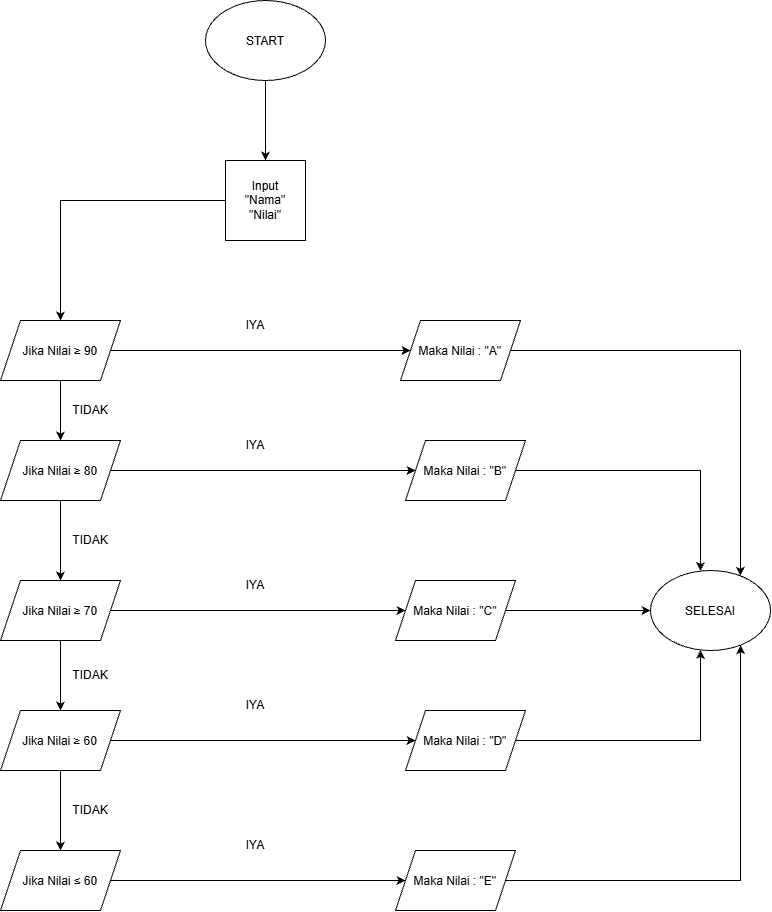

The diagram above was exported from draw.io. Its source (the exported page's mxGraphModel, read from the mxfile embedded in the PNG):
<mxGraphModel dx="1712" dy="919" grid="1" gridSize="10" guides="1" tooltips="1" connect="1" arrows="1" fold="1" page="1" pageScale="1" pageWidth="850" pageHeight="1100" math="0" shadow="0">
  <root>
    <mxCell id="0" />
    <mxCell id="1" parent="0" />
    <mxCell id="zcJiyJdzdS6JhSeZMifi-3" edge="1" parent="1" source="zcJiyJdzdS6JhSeZMifi-1" style="edgeStyle=orthogonalEdgeStyle;rounded=0;orthogonalLoop=1;jettySize=auto;html=1;" target="zcJiyJdzdS6JhSeZMifi-2">
      <mxGeometry relative="1" as="geometry" />
    </mxCell>
    <mxCell id="zcJiyJdzdS6JhSeZMifi-1" parent="1" style="ellipse;whiteSpace=wrap;html=1;shapeInside=1;" value="&lt;div&gt;&lt;br&gt;&lt;/div&gt;&lt;div&gt;&lt;br&gt;&lt;/div&gt;&lt;div&gt;START&lt;/div&gt;" vertex="1">
      <mxGeometry height="80" width="120" x="255" y="40" as="geometry" />
    </mxCell>
    <mxCell id="zcJiyJdzdS6JhSeZMifi-14" edge="1" parent="1" source="zcJiyJdzdS6JhSeZMifi-2" style="edgeStyle=orthogonalEdgeStyle;rounded=0;orthogonalLoop=1;jettySize=auto;html=1;" target="zcJiyJdzdS6JhSeZMifi-4">
      <mxGeometry relative="1" as="geometry" />
    </mxCell>
    <mxCell id="zcJiyJdzdS6JhSeZMifi-2" parent="1" style="whiteSpace=wrap;html=1;aspect=fixed;" value="Input&lt;div&gt;&quot;Nama&quot;&lt;/div&gt;&lt;div&gt;&quot;Nilai&quot;&lt;/div&gt;" vertex="1">
      <mxGeometry height="80" width="80" x="275" y="200" as="geometry" />
    </mxCell>
    <mxCell id="zcJiyJdzdS6JhSeZMifi-16" edge="1" parent="1" source="zcJiyJdzdS6JhSeZMifi-4" style="edgeStyle=orthogonalEdgeStyle;rounded=0;orthogonalLoop=1;jettySize=auto;html=1;" target="zcJiyJdzdS6JhSeZMifi-5">
      <mxGeometry relative="1" as="geometry" />
    </mxCell>
    <mxCell id="zcJiyJdzdS6JhSeZMifi-17" edge="1" parent="1" source="zcJiyJdzdS6JhSeZMifi-4" style="edgeStyle=orthogonalEdgeStyle;rounded=0;orthogonalLoop=1;jettySize=auto;html=1;" target="zcJiyJdzdS6JhSeZMifi-6">
      <mxGeometry relative="1" as="geometry" />
    </mxCell>
    <mxCell id="zcJiyJdzdS6JhSeZMifi-4" parent="1" style="shape=parallelogram;perimeter=parallelogramPerimeter;whiteSpace=wrap;html=1;shapeInside=1;fixedSize=1;" value="&lt;div&gt;Jika Nilai ≥ 90&lt;/div&gt;&lt;div&gt;&lt;br&gt;&lt;/div&gt;&lt;div&gt;&lt;br&gt;&lt;/div&gt;" vertex="1">
      <mxGeometry height="60" width="120" x="50" y="360" as="geometry" />
    </mxCell>
    <mxCell id="rr1sopGsdcgKarDvUBMH-11" edge="1" parent="1" source="zcJiyJdzdS6JhSeZMifi-5" style="edgeStyle=orthogonalEdgeStyle;rounded=0;orthogonalLoop=1;jettySize=auto;html=1;" target="rr1sopGsdcgKarDvUBMH-10">
      <mxGeometry relative="1" as="geometry">
        <Array as="points">
          <mxPoint x="790" y="390" />
        </Array>
      </mxGeometry>
    </mxCell>
    <mxCell id="zcJiyJdzdS6JhSeZMifi-5" parent="1" style="shape=parallelogram;perimeter=parallelogramPerimeter;whiteSpace=wrap;html=1;shapeInside=1;fixedSize=1;" value="&lt;div&gt;&lt;br&gt;&lt;/div&gt;&lt;div&gt;Maka Nilai : &quot;A&quot;&lt;/div&gt;" vertex="1">
      <mxGeometry height="60" width="120" x="450" y="360" as="geometry" />
    </mxCell>
    <mxCell id="zcJiyJdzdS6JhSeZMifi-18" edge="1" parent="1" source="zcJiyJdzdS6JhSeZMifi-6" style="edgeStyle=orthogonalEdgeStyle;rounded=0;orthogonalLoop=1;jettySize=auto;html=1;" target="zcJiyJdzdS6JhSeZMifi-7">
      <mxGeometry relative="1" as="geometry" />
    </mxCell>
    <mxCell id="zcJiyJdzdS6JhSeZMifi-21" edge="1" parent="1" source="zcJiyJdzdS6JhSeZMifi-6" style="edgeStyle=orthogonalEdgeStyle;rounded=0;orthogonalLoop=1;jettySize=auto;html=1;" target="zcJiyJdzdS6JhSeZMifi-8">
      <mxGeometry relative="1" as="geometry" />
    </mxCell>
    <mxCell id="zcJiyJdzdS6JhSeZMifi-6" parent="1" style="shape=parallelogram;perimeter=parallelogramPerimeter;whiteSpace=wrap;html=1;shapeInside=1;fixedSize=1;" value="&lt;div&gt;&lt;br&gt;&lt;/div&gt;&lt;div&gt;&lt;div&gt;Jika Nilai ≥ 80&lt;/div&gt;&lt;div&gt;&lt;br&gt;&lt;/div&gt;&lt;/div&gt;" vertex="1">
      <mxGeometry height="60" width="120" x="50" y="480" as="geometry" />
    </mxCell>
    <mxCell id="zcJiyJdzdS6JhSeZMifi-19" edge="1" parent="1" source="zcJiyJdzdS6JhSeZMifi-7" style="edgeStyle=orthogonalEdgeStyle;rounded=0;orthogonalLoop=1;jettySize=auto;html=1;" target="zcJiyJdzdS6JhSeZMifi-12">
      <mxGeometry relative="1" as="geometry" />
    </mxCell>
    <mxCell id="zcJiyJdzdS6JhSeZMifi-22" edge="1" parent="1" source="zcJiyJdzdS6JhSeZMifi-7" style="edgeStyle=orthogonalEdgeStyle;rounded=0;orthogonalLoop=1;jettySize=auto;html=1;" target="zcJiyJdzdS6JhSeZMifi-9">
      <mxGeometry relative="1" as="geometry" />
    </mxCell>
    <mxCell id="zcJiyJdzdS6JhSeZMifi-7" parent="1" style="shape=parallelogram;perimeter=parallelogramPerimeter;whiteSpace=wrap;html=1;shapeInside=1;fixedSize=1;" value="&lt;div&gt;&lt;br&gt;&lt;/div&gt;&lt;div&gt;&lt;div&gt;Jika Nilai ≥ 70&lt;/div&gt;&lt;div&gt;&lt;br&gt;&lt;/div&gt;&lt;/div&gt;" vertex="1">
      <mxGeometry height="60" width="120" x="50" y="620" as="geometry" />
    </mxCell>
    <mxCell id="rr1sopGsdcgKarDvUBMH-12" edge="1" parent="1" source="zcJiyJdzdS6JhSeZMifi-8" style="edgeStyle=orthogonalEdgeStyle;rounded=0;orthogonalLoop=1;jettySize=auto;html=1;" target="rr1sopGsdcgKarDvUBMH-10">
      <mxGeometry relative="1" as="geometry">
        <Array as="points">
          <mxPoint x="750" y="510" />
        </Array>
      </mxGeometry>
    </mxCell>
    <mxCell id="zcJiyJdzdS6JhSeZMifi-8" parent="1" style="shape=parallelogram;perimeter=parallelogramPerimeter;whiteSpace=wrap;html=1;shapeInside=1;fixedSize=1;" value="&lt;div&gt;&lt;br&gt;&lt;/div&gt;&lt;div&gt;Maka Nilai : &quot;B&quot;&lt;/div&gt;" vertex="1">
      <mxGeometry height="60" width="120" x="455" y="480" as="geometry" />
    </mxCell>
    <mxCell id="rr1sopGsdcgKarDvUBMH-13" edge="1" parent="1" source="zcJiyJdzdS6JhSeZMifi-9" style="edgeStyle=orthogonalEdgeStyle;rounded=0;orthogonalLoop=1;jettySize=auto;html=1;" target="rr1sopGsdcgKarDvUBMH-10">
      <mxGeometry relative="1" as="geometry" />
    </mxCell>
    <mxCell id="zcJiyJdzdS6JhSeZMifi-9" parent="1" style="shape=parallelogram;perimeter=parallelogramPerimeter;whiteSpace=wrap;html=1;shapeInside=1;fixedSize=1;" value="&lt;div&gt;&lt;br&gt;&lt;/div&gt;&lt;div&gt;Maka Nilai : &quot;C&quot;&lt;/div&gt;" vertex="1">
      <mxGeometry height="60" width="120" x="445" y="620" as="geometry" />
    </mxCell>
    <mxCell id="rr1sopGsdcgKarDvUBMH-15" edge="1" parent="1" source="zcJiyJdzdS6JhSeZMifi-10" style="edgeStyle=orthogonalEdgeStyle;rounded=0;orthogonalLoop=1;jettySize=auto;html=1;" target="rr1sopGsdcgKarDvUBMH-10">
      <mxGeometry relative="1" as="geometry">
        <Array as="points">
          <mxPoint x="790" y="920" />
        </Array>
      </mxGeometry>
    </mxCell>
    <mxCell id="zcJiyJdzdS6JhSeZMifi-10" parent="1" style="shape=parallelogram;perimeter=parallelogramPerimeter;whiteSpace=wrap;html=1;shapeInside=1;fixedSize=1;" value="&lt;div&gt;&lt;br&gt;&lt;/div&gt;&lt;div&gt;Maka Nilai : &quot;E&quot;&lt;/div&gt;" vertex="1">
      <mxGeometry height="60" width="120" x="445" y="890" as="geometry" />
    </mxCell>
    <mxCell id="rr1sopGsdcgKarDvUBMH-14" edge="1" parent="1" source="zcJiyJdzdS6JhSeZMifi-11" style="edgeStyle=orthogonalEdgeStyle;rounded=0;orthogonalLoop=1;jettySize=auto;html=1;" target="rr1sopGsdcgKarDvUBMH-10">
      <mxGeometry relative="1" as="geometry">
        <Array as="points">
          <mxPoint x="750" y="780" />
        </Array>
      </mxGeometry>
    </mxCell>
    <mxCell id="zcJiyJdzdS6JhSeZMifi-11" parent="1" style="shape=parallelogram;perimeter=parallelogramPerimeter;whiteSpace=wrap;html=1;shapeInside=1;fixedSize=1;" value="&lt;div&gt;&lt;br&gt;&lt;/div&gt;&lt;div&gt;&lt;br&gt;&lt;/div&gt;&lt;div&gt;&lt;div&gt;&lt;br&gt;&lt;/div&gt;&lt;div&gt;Maka Nilai : &quot;D&quot;&lt;/div&gt;&lt;/div&gt;" vertex="1">
      <mxGeometry height="60" width="120" x="455" y="750" as="geometry" />
    </mxCell>
    <mxCell id="zcJiyJdzdS6JhSeZMifi-20" edge="1" parent="1" source="zcJiyJdzdS6JhSeZMifi-12" style="edgeStyle=orthogonalEdgeStyle;rounded=0;orthogonalLoop=1;jettySize=auto;html=1;" target="zcJiyJdzdS6JhSeZMifi-13">
      <mxGeometry relative="1" as="geometry" />
    </mxCell>
    <mxCell id="zcJiyJdzdS6JhSeZMifi-23" edge="1" parent="1" source="zcJiyJdzdS6JhSeZMifi-12" style="edgeStyle=orthogonalEdgeStyle;rounded=0;orthogonalLoop=1;jettySize=auto;html=1;" target="zcJiyJdzdS6JhSeZMifi-11">
      <mxGeometry relative="1" as="geometry">
        <mxPoint x="600" y="790" as="targetPoint" />
      </mxGeometry>
    </mxCell>
    <mxCell id="zcJiyJdzdS6JhSeZMifi-12" parent="1" style="shape=parallelogram;perimeter=parallelogramPerimeter;whiteSpace=wrap;html=1;shapeInside=1;fixedSize=1;" value="&lt;div&gt;&lt;br&gt;&lt;/div&gt;&lt;div&gt;&lt;div&gt;&lt;br&gt;&lt;/div&gt;&lt;div&gt;&lt;div&gt;Jika Nilai ≥ 60&lt;/div&gt;&lt;div&gt;&lt;br&gt;&lt;/div&gt;&lt;/div&gt;&lt;/div&gt;" vertex="1">
      <mxGeometry height="60" width="120" x="50" y="750" as="geometry" />
    </mxCell>
    <mxCell id="zcJiyJdzdS6JhSeZMifi-24" edge="1" parent="1" source="zcJiyJdzdS6JhSeZMifi-13" style="edgeStyle=orthogonalEdgeStyle;rounded=0;orthogonalLoop=1;jettySize=auto;html=1;" target="zcJiyJdzdS6JhSeZMifi-10">
      <mxGeometry relative="1" as="geometry" />
    </mxCell>
    <mxCell id="zcJiyJdzdS6JhSeZMifi-13" parent="1" style="shape=parallelogram;perimeter=parallelogramPerimeter;whiteSpace=wrap;html=1;shapeInside=1;fixedSize=1;" value="&lt;div&gt;&lt;br&gt;&lt;/div&gt;&lt;div&gt;Jika Nilai&amp;nbsp;≤ 60&lt;/div&gt;" vertex="1">
      <mxGeometry height="60" width="120" x="50" y="890" as="geometry" />
    </mxCell>
    <mxCell id="rr1sopGsdcgKarDvUBMH-1" parent="1" style="text;html=1;whiteSpace=wrap;strokeColor=none;fillColor=none;align=center;verticalAlign=middle;rounded=0;" value="IYA" vertex="1">
      <mxGeometry height="30" width="60" x="275" y="350" as="geometry" />
    </mxCell>
    <mxCell id="rr1sopGsdcgKarDvUBMH-2" parent="1" style="text;html=1;whiteSpace=wrap;strokeColor=none;fillColor=none;align=center;verticalAlign=middle;rounded=0;" value="IYA" vertex="1">
      <mxGeometry height="30" width="60" x="275" y="470" as="geometry" />
    </mxCell>
    <mxCell id="rr1sopGsdcgKarDvUBMH-3" parent="1" style="text;html=1;whiteSpace=wrap;strokeColor=none;fillColor=none;align=center;verticalAlign=middle;rounded=0;" value="IYA" vertex="1">
      <mxGeometry height="30" width="60" x="275" y="610" as="geometry" />
    </mxCell>
    <mxCell id="rr1sopGsdcgKarDvUBMH-4" parent="1" style="text;html=1;whiteSpace=wrap;strokeColor=none;fillColor=none;align=center;verticalAlign=middle;rounded=0;" value="IYA" vertex="1">
      <mxGeometry height="30" width="60" x="275" y="730" as="geometry" />
    </mxCell>
    <mxCell id="rr1sopGsdcgKarDvUBMH-5" parent="1" style="text;html=1;whiteSpace=wrap;strokeColor=none;fillColor=none;align=center;verticalAlign=middle;rounded=0;" value="IYA" vertex="1">
      <mxGeometry height="30" width="60" x="275" y="870" as="geometry" />
    </mxCell>
    <mxCell id="rr1sopGsdcgKarDvUBMH-6" parent="1" style="text;html=1;whiteSpace=wrap;strokeColor=none;fillColor=none;align=center;verticalAlign=middle;rounded=0;" value="TIDAK" vertex="1">
      <mxGeometry height="30" width="60" x="110" y="435" as="geometry" />
    </mxCell>
    <mxCell id="rr1sopGsdcgKarDvUBMH-7" parent="1" style="text;html=1;whiteSpace=wrap;strokeColor=none;fillColor=none;align=center;verticalAlign=middle;rounded=0;" value="TIDAK" vertex="1">
      <mxGeometry height="30" width="60" x="110" y="565" as="geometry" />
    </mxCell>
    <mxCell id="rr1sopGsdcgKarDvUBMH-8" parent="1" style="text;html=1;whiteSpace=wrap;strokeColor=none;fillColor=none;align=center;verticalAlign=middle;rounded=0;" value="TIDAK" vertex="1">
      <mxGeometry height="30" width="60" x="110" y="700" as="geometry" />
    </mxCell>
    <mxCell id="rr1sopGsdcgKarDvUBMH-9" parent="1" style="text;html=1;whiteSpace=wrap;strokeColor=none;fillColor=none;align=center;verticalAlign=middle;rounded=0;" value="TIDAK" vertex="1">
      <mxGeometry height="30" width="60" x="110" y="835" as="geometry" />
    </mxCell>
    <mxCell id="rr1sopGsdcgKarDvUBMH-10" parent="1" style="ellipse;whiteSpace=wrap;html=1;shapeInside=1;" value="&lt;div&gt;&lt;br&gt;&lt;/div&gt;&lt;div&gt;&lt;br&gt;&lt;/div&gt;&lt;div&gt;SELESAI&lt;/div&gt;" vertex="1">
      <mxGeometry height="80" width="120" x="700" y="610" as="geometry" />
    </mxCell>
  </root>
</mxGraphModel>